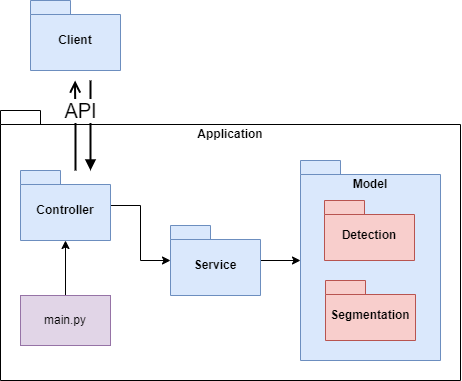

The diagram above was exported from draw.io. Its source (the exported page's mxGraphModel, read from the mxfile embedded in the PNG):
<mxGraphModel dx="1572" dy="683" grid="1" gridSize="10" guides="1" tooltips="1" connect="1" arrows="1" fold="1" page="1" pageScale="1" pageWidth="827" pageHeight="1169" math="0" shadow="0">
  <root>
    <mxCell id="0" />
    <mxCell id="1" parent="0" />
    <mxCell id="Y8KvZsg2qV_CzIPE_oAR-2" value="Application" style="shape=folder;fontStyle=1;spacingTop=10;tabWidth=40;tabHeight=14;tabPosition=left;html=1;whiteSpace=wrap;verticalAlign=top;labelBackgroundColor=default;" parent="1" vertex="1">
      <mxGeometry x="100" y="120" width="460" height="270" as="geometry" />
    </mxCell>
    <mxCell id="Y8KvZsg2qV_CzIPE_oAR-7" style="edgeStyle=orthogonalEdgeStyle;rounded=0;orthogonalLoop=1;jettySize=auto;html=1;" parent="1" source="Y8KvZsg2qV_CzIPE_oAR-3" target="Y8KvZsg2qV_CzIPE_oAR-4" edge="1">
      <mxGeometry relative="1" as="geometry" />
    </mxCell>
    <mxCell id="Y8KvZsg2qV_CzIPE_oAR-3" value="Service" style="shape=folder;fontStyle=1;spacingTop=10;tabWidth=40;tabHeight=14;tabPosition=left;html=1;whiteSpace=wrap;fillColor=#dae8fc;strokeColor=#6c8ebf;" parent="1" vertex="1">
      <mxGeometry x="270" y="235" width="90" height="70" as="geometry" />
    </mxCell>
    <mxCell id="Y8KvZsg2qV_CzIPE_oAR-4" value="Model" style="shape=folder;fontStyle=1;spacingTop=10;tabWidth=40;tabHeight=14;tabPosition=left;html=1;whiteSpace=wrap;verticalAlign=top;fillColor=#dae8fc;strokeColor=#6c8ebf;" parent="1" vertex="1">
      <mxGeometry x="400" y="170" width="140" height="200" as="geometry" />
    </mxCell>
    <mxCell id="Y8KvZsg2qV_CzIPE_oAR-6" style="edgeStyle=orthogonalEdgeStyle;rounded=0;orthogonalLoop=1;jettySize=auto;html=1;" parent="1" source="Y8KvZsg2qV_CzIPE_oAR-5" target="Y8KvZsg2qV_CzIPE_oAR-3" edge="1">
      <mxGeometry relative="1" as="geometry" />
    </mxCell>
    <mxCell id="Y8KvZsg2qV_CzIPE_oAR-5" value="Controller" style="shape=folder;fontStyle=1;spacingTop=10;tabWidth=40;tabHeight=14;tabPosition=left;html=1;whiteSpace=wrap;fillColor=#dae8fc;strokeColor=#6c8ebf;" parent="1" vertex="1">
      <mxGeometry x="120" y="180" width="90" height="70" as="geometry" />
    </mxCell>
    <mxCell id="Y8KvZsg2qV_CzIPE_oAR-9" style="edgeStyle=orthogonalEdgeStyle;rounded=0;orthogonalLoop=1;jettySize=auto;html=1;" parent="1" source="Y8KvZsg2qV_CzIPE_oAR-10" target="Y8KvZsg2qV_CzIPE_oAR-5" edge="1">
      <mxGeometry relative="1" as="geometry">
        <mxPoint x="305.0000000000002" y="270" as="sourcePoint" />
      </mxGeometry>
    </mxCell>
    <mxCell id="Y8KvZsg2qV_CzIPE_oAR-10" value="main.py" style="html=1;whiteSpace=wrap;fillColor=#e1d5e7;strokeColor=#9673a6;" parent="1" vertex="1">
      <mxGeometry x="120" y="305" width="90" height="50" as="geometry" />
    </mxCell>
    <mxCell id="Y8KvZsg2qV_CzIPE_oAR-11" value="Segmentation" style="shape=folder;fontStyle=1;spacingTop=10;tabWidth=40;tabHeight=14;tabPosition=left;html=1;whiteSpace=wrap;fillColor=#f8cecc;strokeColor=#b85450;" parent="1" vertex="1">
      <mxGeometry x="425" y="290" width="90" height="60" as="geometry" />
    </mxCell>
    <mxCell id="Y8KvZsg2qV_CzIPE_oAR-12" value="Detection" style="shape=folder;fontStyle=1;spacingTop=10;tabWidth=40;tabHeight=14;tabPosition=left;html=1;whiteSpace=wrap;fillColor=#f8cecc;strokeColor=#b85450;" parent="1" vertex="1">
      <mxGeometry x="424" y="210" width="90" height="60" as="geometry" />
    </mxCell>
    <mxCell id="5e1DOFU6Fi_3S8CoHPDM-3" value="Client" style="shape=folder;fontStyle=1;spacingTop=10;tabWidth=40;tabHeight=14;tabPosition=left;html=1;whiteSpace=wrap;fillColor=#dae8fc;strokeColor=#6c8ebf;" vertex="1" parent="1">
      <mxGeometry x="130" y="10" width="90" height="70" as="geometry" />
    </mxCell>
    <mxCell id="5e1DOFU6Fi_3S8CoHPDM-2" value="" style="html=1;verticalAlign=bottom;endArrow=open;endSize=8;edgeStyle=elbowEdgeStyle;elbow=vertical;curved=0;rounded=0;strokeWidth=2;" edge="1" parent="1">
      <mxGeometry relative="1" as="geometry">
        <mxPoint x="175" y="180" as="sourcePoint" />
        <mxPoint x="174.57999999999998" y="90" as="targetPoint" />
      </mxGeometry>
    </mxCell>
    <mxCell id="5e1DOFU6Fi_3S8CoHPDM-1" value="API" style="html=1;verticalAlign=middle;endArrow=block;edgeStyle=elbowEdgeStyle;elbow=vertical;curved=0;rounded=0;strokeWidth=2;entryX=0;entryY=0;entryDx=40;entryDy=0;entryPerimeter=0;fontSize=20;align=center;" edge="1" parent="1">
      <mxGeometry x="-0.3333" y="-10" width="80" relative="1" as="geometry">
        <mxPoint x="190" y="90" as="sourcePoint" />
        <mxPoint x="189.99999999999977" y="180" as="targetPoint" />
        <mxPoint as="offset" />
      </mxGeometry>
    </mxCell>
  </root>
</mxGraphModel>